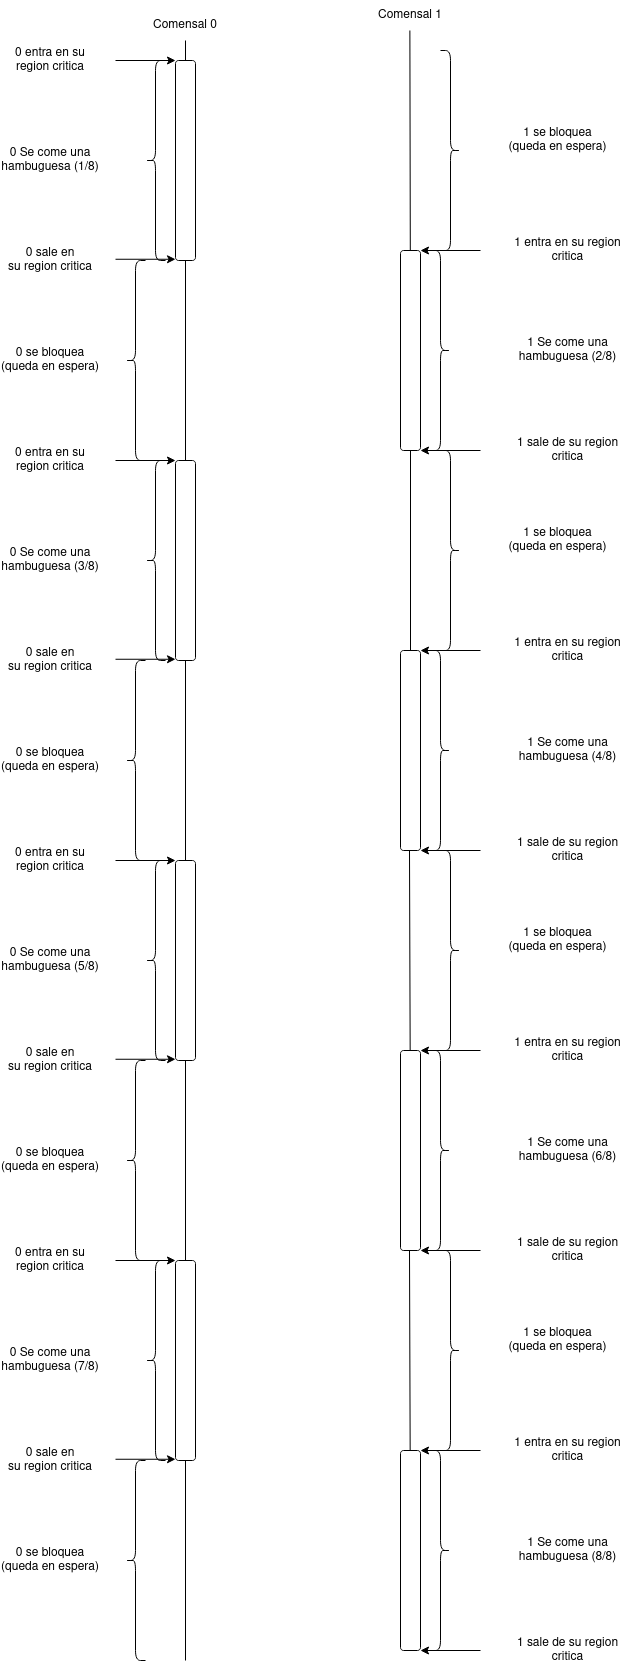

The diagram above was exported from draw.io. Its source (the exported page's mxGraphModel, read from the mxfile embedded in the PNG):
<mxGraphModel dx="1985" dy="1293" grid="1" gridSize="10" guides="1" tooltips="1" connect="1" arrows="1" fold="1" page="1" pageScale="1" pageWidth="850" pageHeight="1100" math="0" shadow="0">
  <root>
    <mxCell id="0" />
    <mxCell id="1" parent="0" />
    <mxCell id="bJ8AEeUa5k5u1odAxYwh-131" value="Comensal 0" style="text;html=1;align=center;verticalAlign=middle;whiteSpace=wrap;rounded=0;" vertex="1" parent="1">
      <mxGeometry x="253" y="70" width="80" height="30" as="geometry" />
    </mxCell>
    <mxCell id="bJ8AEeUa5k5u1odAxYwh-132" value="Comensal 1" style="text;html=1;align=center;verticalAlign=middle;whiteSpace=wrap;rounded=0;" vertex="1" parent="1">
      <mxGeometry x="478" y="60" width="80" height="30" as="geometry" />
    </mxCell>
    <mxCell id="bJ8AEeUa5k5u1odAxYwh-133" value="" style="endArrow=none;html=1;rounded=0;entryX=0.5;entryY=1;entryDx=0;entryDy=0;" edge="1" parent="1" source="bJ8AEeUa5k5u1odAxYwh-135" target="bJ8AEeUa5k5u1odAxYwh-131">
      <mxGeometry width="50" height="50" relative="1" as="geometry">
        <mxPoint x="293" y="690" as="sourcePoint" />
        <mxPoint x="318" y="190" as="targetPoint" />
      </mxGeometry>
    </mxCell>
    <mxCell id="bJ8AEeUa5k5u1odAxYwh-134" value="" style="endArrow=none;html=1;rounded=0;entryX=0.5;entryY=1;entryDx=0;entryDy=0;" edge="1" parent="1" source="bJ8AEeUa5k5u1odAxYwh-142">
      <mxGeometry width="50" height="50" relative="1" as="geometry">
        <mxPoint x="517.38" y="680" as="sourcePoint" />
        <mxPoint x="517.38" y="90" as="targetPoint" />
      </mxGeometry>
    </mxCell>
    <mxCell id="bJ8AEeUa5k5u1odAxYwh-136" value="" style="endArrow=none;html=1;rounded=0;entryX=0.5;entryY=1;entryDx=0;entryDy=0;" edge="1" parent="1" target="bJ8AEeUa5k5u1odAxYwh-135">
      <mxGeometry width="50" height="50" relative="1" as="geometry">
        <mxPoint x="293" y="520" as="sourcePoint" />
        <mxPoint x="293" y="100" as="targetPoint" />
      </mxGeometry>
    </mxCell>
    <mxCell id="bJ8AEeUa5k5u1odAxYwh-135" value="" style="rounded=1;whiteSpace=wrap;html=1;" vertex="1" parent="1">
      <mxGeometry x="283" y="120" width="20" height="200" as="geometry" />
    </mxCell>
    <mxCell id="bJ8AEeUa5k5u1odAxYwh-137" value="" style="endArrow=classic;html=1;rounded=0;" edge="1" parent="1">
      <mxGeometry width="50" height="50" relative="1" as="geometry">
        <mxPoint x="223" y="120" as="sourcePoint" />
        <mxPoint x="283" y="120" as="targetPoint" />
      </mxGeometry>
    </mxCell>
    <mxCell id="bJ8AEeUa5k5u1odAxYwh-139" value="0 entra en su region critica" style="text;html=1;align=center;verticalAlign=middle;whiteSpace=wrap;rounded=0;" vertex="1" parent="1">
      <mxGeometry x="113" y="90" width="90" height="60" as="geometry" />
    </mxCell>
    <mxCell id="bJ8AEeUa5k5u1odAxYwh-140" value="" style="endArrow=classic;html=1;rounded=0;" edge="1" parent="1">
      <mxGeometry width="50" height="50" relative="1" as="geometry">
        <mxPoint x="223" y="318.75" as="sourcePoint" />
        <mxPoint x="283" y="318.75" as="targetPoint" />
      </mxGeometry>
    </mxCell>
    <mxCell id="bJ8AEeUa5k5u1odAxYwh-141" value="0 sale en su&amp;nbsp;region critica" style="text;html=1;align=center;verticalAlign=middle;whiteSpace=wrap;rounded=0;" vertex="1" parent="1">
      <mxGeometry x="113" y="290" width="90" height="60" as="geometry" />
    </mxCell>
    <mxCell id="bJ8AEeUa5k5u1odAxYwh-142" value="" style="rounded=1;whiteSpace=wrap;html=1;" vertex="1" parent="1">
      <mxGeometry x="508" y="310" width="20" height="200" as="geometry" />
    </mxCell>
    <mxCell id="bJ8AEeUa5k5u1odAxYwh-145" value="" style="shape=curlyBracket;whiteSpace=wrap;html=1;rounded=1;flipH=1;labelPosition=right;verticalLabelPosition=middle;align=left;verticalAlign=middle;" vertex="1" parent="1">
      <mxGeometry x="548" y="110" width="20" height="200" as="geometry" />
    </mxCell>
    <mxCell id="bJ8AEeUa5k5u1odAxYwh-146" value="1 se bloquea&lt;br&gt;(queda en espera)" style="text;html=1;align=center;verticalAlign=middle;whiteSpace=wrap;rounded=0;" vertex="1" parent="1">
      <mxGeometry x="598" y="170" width="135" height="60" as="geometry" />
    </mxCell>
    <mxCell id="bJ8AEeUa5k5u1odAxYwh-147" value="0 Se come una hambuguesa (1/8)" style="text;html=1;align=center;verticalAlign=middle;whiteSpace=wrap;rounded=0;" vertex="1" parent="1">
      <mxGeometry x="108" y="205" width="100" height="30" as="geometry" />
    </mxCell>
    <mxCell id="bJ8AEeUa5k5u1odAxYwh-148" value="" style="shape=curlyBracket;whiteSpace=wrap;html=1;rounded=1;labelPosition=left;verticalLabelPosition=middle;align=right;verticalAlign=middle;" vertex="1" parent="1">
      <mxGeometry x="253" y="120" width="20" height="200" as="geometry" />
    </mxCell>
    <mxCell id="bJ8AEeUa5k5u1odAxYwh-149" value="" style="endArrow=classic;html=1;rounded=0;" edge="1" parent="1">
      <mxGeometry width="50" height="50" relative="1" as="geometry">
        <mxPoint x="588" y="310" as="sourcePoint" />
        <mxPoint x="528" y="310" as="targetPoint" />
      </mxGeometry>
    </mxCell>
    <mxCell id="bJ8AEeUa5k5u1odAxYwh-150" value="1 entra en su&amp;nbsp;region critica" style="text;html=1;align=center;verticalAlign=middle;whiteSpace=wrap;rounded=0;" vertex="1" parent="1">
      <mxGeometry x="608" y="280" width="135" height="60" as="geometry" />
    </mxCell>
    <mxCell id="bJ8AEeUa5k5u1odAxYwh-151" value="" style="shape=curlyBracket;whiteSpace=wrap;html=1;rounded=1;flipH=1;labelPosition=right;verticalLabelPosition=middle;align=left;verticalAlign=middle;" vertex="1" parent="1">
      <mxGeometry x="538" y="310" width="20" height="200" as="geometry" />
    </mxCell>
    <mxCell id="bJ8AEeUa5k5u1odAxYwh-152" value="1 Se come una hambuguesa (2/8)" style="text;html=1;align=center;verticalAlign=middle;whiteSpace=wrap;rounded=0;" vertex="1" parent="1">
      <mxGeometry x="619.25" y="395" width="112.5" height="30" as="geometry" />
    </mxCell>
    <mxCell id="bJ8AEeUa5k5u1odAxYwh-153" value="" style="endArrow=classic;html=1;rounded=0;" edge="1" parent="1">
      <mxGeometry width="50" height="50" relative="1" as="geometry">
        <mxPoint x="588" y="510" as="sourcePoint" />
        <mxPoint x="528" y="510" as="targetPoint" />
      </mxGeometry>
    </mxCell>
    <mxCell id="bJ8AEeUa5k5u1odAxYwh-154" value="1 sale de su&amp;nbsp;region critica" style="text;html=1;align=center;verticalAlign=middle;whiteSpace=wrap;rounded=0;" vertex="1" parent="1">
      <mxGeometry x="608" y="480" width="135" height="60" as="geometry" />
    </mxCell>
    <mxCell id="bJ8AEeUa5k5u1odAxYwh-155" value="" style="shape=curlyBracket;whiteSpace=wrap;html=1;rounded=1;labelPosition=left;verticalLabelPosition=middle;align=right;verticalAlign=middle;" vertex="1" parent="1">
      <mxGeometry x="233" y="320" width="20" height="200" as="geometry" />
    </mxCell>
    <mxCell id="bJ8AEeUa5k5u1odAxYwh-156" value="0 se bloquea&lt;br&gt;(queda en espera)" style="text;html=1;align=center;verticalAlign=middle;whiteSpace=wrap;rounded=0;" vertex="1" parent="1">
      <mxGeometry x="108" y="390" width="100" height="60" as="geometry" />
    </mxCell>
    <mxCell id="bJ8AEeUa5k5u1odAxYwh-168" value="" style="endArrow=none;html=1;rounded=0;entryX=0.5;entryY=1;entryDx=0;entryDy=0;" edge="1" parent="1" source="bJ8AEeUa5k5u1odAxYwh-170">
      <mxGeometry width="50" height="50" relative="1" as="geometry">
        <mxPoint x="293" y="1090" as="sourcePoint" />
        <mxPoint x="293" y="500" as="targetPoint" />
      </mxGeometry>
    </mxCell>
    <mxCell id="bJ8AEeUa5k5u1odAxYwh-169" value="" style="endArrow=none;html=1;rounded=0;entryX=0.5;entryY=1;entryDx=0;entryDy=0;" edge="1" parent="1" target="bJ8AEeUa5k5u1odAxYwh-170">
      <mxGeometry width="50" height="50" relative="1" as="geometry">
        <mxPoint x="293" y="920" as="sourcePoint" />
        <mxPoint x="293" y="500" as="targetPoint" />
      </mxGeometry>
    </mxCell>
    <mxCell id="bJ8AEeUa5k5u1odAxYwh-170" value="" style="rounded=1;whiteSpace=wrap;html=1;" vertex="1" parent="1">
      <mxGeometry x="283" y="520" width="20" height="200" as="geometry" />
    </mxCell>
    <mxCell id="bJ8AEeUa5k5u1odAxYwh-171" value="" style="endArrow=classic;html=1;rounded=0;" edge="1" parent="1">
      <mxGeometry width="50" height="50" relative="1" as="geometry">
        <mxPoint x="223" y="520" as="sourcePoint" />
        <mxPoint x="283" y="520" as="targetPoint" />
      </mxGeometry>
    </mxCell>
    <mxCell id="bJ8AEeUa5k5u1odAxYwh-172" value="0 entra en su region critica" style="text;html=1;align=center;verticalAlign=middle;whiteSpace=wrap;rounded=0;" vertex="1" parent="1">
      <mxGeometry x="113" y="490" width="90" height="60" as="geometry" />
    </mxCell>
    <mxCell id="bJ8AEeUa5k5u1odAxYwh-173" value="" style="endArrow=classic;html=1;rounded=0;" edge="1" parent="1">
      <mxGeometry width="50" height="50" relative="1" as="geometry">
        <mxPoint x="223" y="718.75" as="sourcePoint" />
        <mxPoint x="283" y="718.75" as="targetPoint" />
      </mxGeometry>
    </mxCell>
    <mxCell id="bJ8AEeUa5k5u1odAxYwh-174" value="0 sale en su&amp;nbsp;region critica" style="text;html=1;align=center;verticalAlign=middle;whiteSpace=wrap;rounded=0;" vertex="1" parent="1">
      <mxGeometry x="113" y="690" width="90" height="60" as="geometry" />
    </mxCell>
    <mxCell id="bJ8AEeUa5k5u1odAxYwh-175" value="0 Se come una hambuguesa (3/8)" style="text;html=1;align=center;verticalAlign=middle;whiteSpace=wrap;rounded=0;" vertex="1" parent="1">
      <mxGeometry x="108" y="605" width="100" height="30" as="geometry" />
    </mxCell>
    <mxCell id="bJ8AEeUa5k5u1odAxYwh-176" value="" style="shape=curlyBracket;whiteSpace=wrap;html=1;rounded=1;labelPosition=left;verticalLabelPosition=middle;align=right;verticalAlign=middle;" vertex="1" parent="1">
      <mxGeometry x="253" y="520" width="20" height="200" as="geometry" />
    </mxCell>
    <mxCell id="bJ8AEeUa5k5u1odAxYwh-177" value="" style="shape=curlyBracket;whiteSpace=wrap;html=1;rounded=1;labelPosition=left;verticalLabelPosition=middle;align=right;verticalAlign=middle;" vertex="1" parent="1">
      <mxGeometry x="233" y="720" width="20" height="200" as="geometry" />
    </mxCell>
    <mxCell id="bJ8AEeUa5k5u1odAxYwh-178" value="0 se bloquea&lt;br&gt;(queda en espera)" style="text;html=1;align=center;verticalAlign=middle;whiteSpace=wrap;rounded=0;" vertex="1" parent="1">
      <mxGeometry x="108" y="790" width="100" height="60" as="geometry" />
    </mxCell>
    <mxCell id="bJ8AEeUa5k5u1odAxYwh-179" value="" style="endArrow=none;html=1;rounded=0;entryX=0.5;entryY=1;entryDx=0;entryDy=0;" edge="1" parent="1" source="bJ8AEeUa5k5u1odAxYwh-181">
      <mxGeometry width="50" height="50" relative="1" as="geometry">
        <mxPoint x="293" y="1490" as="sourcePoint" />
        <mxPoint x="293" y="900" as="targetPoint" />
      </mxGeometry>
    </mxCell>
    <mxCell id="bJ8AEeUa5k5u1odAxYwh-180" value="" style="endArrow=none;html=1;rounded=0;entryX=0.5;entryY=1;entryDx=0;entryDy=0;" edge="1" parent="1" target="bJ8AEeUa5k5u1odAxYwh-181">
      <mxGeometry width="50" height="50" relative="1" as="geometry">
        <mxPoint x="293" y="1320" as="sourcePoint" />
        <mxPoint x="293" y="900" as="targetPoint" />
      </mxGeometry>
    </mxCell>
    <mxCell id="bJ8AEeUa5k5u1odAxYwh-181" value="" style="rounded=1;whiteSpace=wrap;html=1;" vertex="1" parent="1">
      <mxGeometry x="283" y="920" width="20" height="200" as="geometry" />
    </mxCell>
    <mxCell id="bJ8AEeUa5k5u1odAxYwh-182" value="" style="endArrow=classic;html=1;rounded=0;" edge="1" parent="1">
      <mxGeometry width="50" height="50" relative="1" as="geometry">
        <mxPoint x="223" y="920" as="sourcePoint" />
        <mxPoint x="283" y="920" as="targetPoint" />
      </mxGeometry>
    </mxCell>
    <mxCell id="bJ8AEeUa5k5u1odAxYwh-183" value="0 entra en su region critica" style="text;html=1;align=center;verticalAlign=middle;whiteSpace=wrap;rounded=0;" vertex="1" parent="1">
      <mxGeometry x="113" y="890" width="90" height="60" as="geometry" />
    </mxCell>
    <mxCell id="bJ8AEeUa5k5u1odAxYwh-184" value="" style="endArrow=classic;html=1;rounded=0;" edge="1" parent="1">
      <mxGeometry width="50" height="50" relative="1" as="geometry">
        <mxPoint x="223" y="1118.75" as="sourcePoint" />
        <mxPoint x="283" y="1118.75" as="targetPoint" />
      </mxGeometry>
    </mxCell>
    <mxCell id="bJ8AEeUa5k5u1odAxYwh-185" value="0 sale en su&amp;nbsp;region critica" style="text;html=1;align=center;verticalAlign=middle;whiteSpace=wrap;rounded=0;" vertex="1" parent="1">
      <mxGeometry x="113" y="1090" width="90" height="60" as="geometry" />
    </mxCell>
    <mxCell id="bJ8AEeUa5k5u1odAxYwh-186" value="0 Se come una hambuguesa (5/8)" style="text;html=1;align=center;verticalAlign=middle;whiteSpace=wrap;rounded=0;" vertex="1" parent="1">
      <mxGeometry x="108" y="1005" width="100" height="30" as="geometry" />
    </mxCell>
    <mxCell id="bJ8AEeUa5k5u1odAxYwh-187" value="" style="shape=curlyBracket;whiteSpace=wrap;html=1;rounded=1;labelPosition=left;verticalLabelPosition=middle;align=right;verticalAlign=middle;" vertex="1" parent="1">
      <mxGeometry x="253" y="920" width="20" height="200" as="geometry" />
    </mxCell>
    <mxCell id="bJ8AEeUa5k5u1odAxYwh-188" value="" style="shape=curlyBracket;whiteSpace=wrap;html=1;rounded=1;labelPosition=left;verticalLabelPosition=middle;align=right;verticalAlign=middle;" vertex="1" parent="1">
      <mxGeometry x="233" y="1120" width="20" height="200" as="geometry" />
    </mxCell>
    <mxCell id="bJ8AEeUa5k5u1odAxYwh-189" value="0 se bloquea&lt;br&gt;(queda en espera)" style="text;html=1;align=center;verticalAlign=middle;whiteSpace=wrap;rounded=0;" vertex="1" parent="1">
      <mxGeometry x="108" y="1190" width="100" height="60" as="geometry" />
    </mxCell>
    <mxCell id="bJ8AEeUa5k5u1odAxYwh-190" value="" style="endArrow=none;html=1;rounded=0;entryX=0.5;entryY=1;entryDx=0;entryDy=0;" edge="1" parent="1" source="bJ8AEeUa5k5u1odAxYwh-192">
      <mxGeometry width="50" height="50" relative="1" as="geometry">
        <mxPoint x="293" y="1890" as="sourcePoint" />
        <mxPoint x="293" y="1300" as="targetPoint" />
      </mxGeometry>
    </mxCell>
    <mxCell id="bJ8AEeUa5k5u1odAxYwh-191" value="" style="endArrow=none;html=1;rounded=0;entryX=0.5;entryY=1;entryDx=0;entryDy=0;" edge="1" parent="1" target="bJ8AEeUa5k5u1odAxYwh-192">
      <mxGeometry width="50" height="50" relative="1" as="geometry">
        <mxPoint x="293" y="1720" as="sourcePoint" />
        <mxPoint x="293" y="1300" as="targetPoint" />
      </mxGeometry>
    </mxCell>
    <mxCell id="bJ8AEeUa5k5u1odAxYwh-192" value="" style="rounded=1;whiteSpace=wrap;html=1;" vertex="1" parent="1">
      <mxGeometry x="283" y="1320" width="20" height="200" as="geometry" />
    </mxCell>
    <mxCell id="bJ8AEeUa5k5u1odAxYwh-193" value="" style="endArrow=classic;html=1;rounded=0;" edge="1" parent="1">
      <mxGeometry width="50" height="50" relative="1" as="geometry">
        <mxPoint x="223" y="1320" as="sourcePoint" />
        <mxPoint x="283" y="1320" as="targetPoint" />
      </mxGeometry>
    </mxCell>
    <mxCell id="bJ8AEeUa5k5u1odAxYwh-194" value="0 entra en su region critica" style="text;html=1;align=center;verticalAlign=middle;whiteSpace=wrap;rounded=0;" vertex="1" parent="1">
      <mxGeometry x="113" y="1290" width="90" height="60" as="geometry" />
    </mxCell>
    <mxCell id="bJ8AEeUa5k5u1odAxYwh-195" value="" style="endArrow=classic;html=1;rounded=0;" edge="1" parent="1">
      <mxGeometry width="50" height="50" relative="1" as="geometry">
        <mxPoint x="223" y="1518.75" as="sourcePoint" />
        <mxPoint x="283" y="1518.75" as="targetPoint" />
      </mxGeometry>
    </mxCell>
    <mxCell id="bJ8AEeUa5k5u1odAxYwh-196" value="0 sale en su&amp;nbsp;region critica" style="text;html=1;align=center;verticalAlign=middle;whiteSpace=wrap;rounded=0;" vertex="1" parent="1">
      <mxGeometry x="113" y="1490" width="90" height="60" as="geometry" />
    </mxCell>
    <mxCell id="bJ8AEeUa5k5u1odAxYwh-197" value="0 Se come una hambuguesa (7/8)" style="text;html=1;align=center;verticalAlign=middle;whiteSpace=wrap;rounded=0;" vertex="1" parent="1">
      <mxGeometry x="108" y="1405" width="100" height="30" as="geometry" />
    </mxCell>
    <mxCell id="bJ8AEeUa5k5u1odAxYwh-198" value="" style="shape=curlyBracket;whiteSpace=wrap;html=1;rounded=1;labelPosition=left;verticalLabelPosition=middle;align=right;verticalAlign=middle;" vertex="1" parent="1">
      <mxGeometry x="253" y="1320" width="20" height="200" as="geometry" />
    </mxCell>
    <mxCell id="bJ8AEeUa5k5u1odAxYwh-199" value="" style="shape=curlyBracket;whiteSpace=wrap;html=1;rounded=1;labelPosition=left;verticalLabelPosition=middle;align=right;verticalAlign=middle;" vertex="1" parent="1">
      <mxGeometry x="233" y="1520" width="20" height="200" as="geometry" />
    </mxCell>
    <mxCell id="bJ8AEeUa5k5u1odAxYwh-200" value="0 se bloquea&lt;br&gt;(queda en espera)" style="text;html=1;align=center;verticalAlign=middle;whiteSpace=wrap;rounded=0;" vertex="1" parent="1">
      <mxGeometry x="108" y="1590" width="100" height="60" as="geometry" />
    </mxCell>
    <mxCell id="bJ8AEeUa5k5u1odAxYwh-211" value="" style="endArrow=none;html=1;rounded=0;entryX=0.5;entryY=1;entryDx=0;entryDy=0;" edge="1" parent="1" source="bJ8AEeUa5k5u1odAxYwh-212" target="bJ8AEeUa5k5u1odAxYwh-142">
      <mxGeometry width="50" height="50" relative="1" as="geometry">
        <mxPoint x="517.38" y="1080" as="sourcePoint" />
        <mxPoint x="518" y="520" as="targetPoint" />
      </mxGeometry>
    </mxCell>
    <mxCell id="bJ8AEeUa5k5u1odAxYwh-212" value="" style="rounded=1;whiteSpace=wrap;html=1;" vertex="1" parent="1">
      <mxGeometry x="508" y="710" width="20" height="200" as="geometry" />
    </mxCell>
    <mxCell id="bJ8AEeUa5k5u1odAxYwh-213" value="" style="shape=curlyBracket;whiteSpace=wrap;html=1;rounded=1;flipH=1;labelPosition=right;verticalLabelPosition=middle;align=left;verticalAlign=middle;" vertex="1" parent="1">
      <mxGeometry x="548" y="510" width="20" height="200" as="geometry" />
    </mxCell>
    <mxCell id="bJ8AEeUa5k5u1odAxYwh-214" value="1 se bloquea&lt;br&gt;(queda en espera)" style="text;html=1;align=center;verticalAlign=middle;whiteSpace=wrap;rounded=0;" vertex="1" parent="1">
      <mxGeometry x="598" y="570" width="135" height="60" as="geometry" />
    </mxCell>
    <mxCell id="bJ8AEeUa5k5u1odAxYwh-215" value="" style="endArrow=classic;html=1;rounded=0;" edge="1" parent="1">
      <mxGeometry width="50" height="50" relative="1" as="geometry">
        <mxPoint x="588" y="710" as="sourcePoint" />
        <mxPoint x="528" y="710" as="targetPoint" />
      </mxGeometry>
    </mxCell>
    <mxCell id="bJ8AEeUa5k5u1odAxYwh-216" value="1 entra en su&amp;nbsp;region critica" style="text;html=1;align=center;verticalAlign=middle;whiteSpace=wrap;rounded=0;" vertex="1" parent="1">
      <mxGeometry x="608" y="680" width="135" height="60" as="geometry" />
    </mxCell>
    <mxCell id="bJ8AEeUa5k5u1odAxYwh-217" value="" style="shape=curlyBracket;whiteSpace=wrap;html=1;rounded=1;flipH=1;labelPosition=right;verticalLabelPosition=middle;align=left;verticalAlign=middle;" vertex="1" parent="1">
      <mxGeometry x="538" y="710" width="20" height="200" as="geometry" />
    </mxCell>
    <mxCell id="bJ8AEeUa5k5u1odAxYwh-218" value="1 Se come una hambuguesa (4/8)" style="text;html=1;align=center;verticalAlign=middle;whiteSpace=wrap;rounded=0;" vertex="1" parent="1">
      <mxGeometry x="619.25" y="795" width="112.5" height="30" as="geometry" />
    </mxCell>
    <mxCell id="bJ8AEeUa5k5u1odAxYwh-219" value="" style="endArrow=classic;html=1;rounded=0;" edge="1" parent="1">
      <mxGeometry width="50" height="50" relative="1" as="geometry">
        <mxPoint x="588" y="910" as="sourcePoint" />
        <mxPoint x="528" y="910" as="targetPoint" />
      </mxGeometry>
    </mxCell>
    <mxCell id="bJ8AEeUa5k5u1odAxYwh-220" value="1 sale de su&amp;nbsp;region critica" style="text;html=1;align=center;verticalAlign=middle;whiteSpace=wrap;rounded=0;" vertex="1" parent="1">
      <mxGeometry x="608" y="880" width="135" height="60" as="geometry" />
    </mxCell>
    <mxCell id="bJ8AEeUa5k5u1odAxYwh-221" value="" style="endArrow=none;html=1;rounded=0;" edge="1" parent="1" source="bJ8AEeUa5k5u1odAxYwh-222">
      <mxGeometry width="50" height="50" relative="1" as="geometry">
        <mxPoint x="517.38" y="1480" as="sourcePoint" />
        <mxPoint x="517" y="910" as="targetPoint" />
      </mxGeometry>
    </mxCell>
    <mxCell id="bJ8AEeUa5k5u1odAxYwh-222" value="" style="rounded=1;whiteSpace=wrap;html=1;" vertex="1" parent="1">
      <mxGeometry x="508" y="1110" width="20" height="200" as="geometry" />
    </mxCell>
    <mxCell id="bJ8AEeUa5k5u1odAxYwh-223" value="" style="shape=curlyBracket;whiteSpace=wrap;html=1;rounded=1;flipH=1;labelPosition=right;verticalLabelPosition=middle;align=left;verticalAlign=middle;" vertex="1" parent="1">
      <mxGeometry x="548" y="910" width="20" height="200" as="geometry" />
    </mxCell>
    <mxCell id="bJ8AEeUa5k5u1odAxYwh-224" value="1 se bloquea&lt;br&gt;(queda en espera)" style="text;html=1;align=center;verticalAlign=middle;whiteSpace=wrap;rounded=0;" vertex="1" parent="1">
      <mxGeometry x="598" y="970" width="135" height="60" as="geometry" />
    </mxCell>
    <mxCell id="bJ8AEeUa5k5u1odAxYwh-225" value="" style="endArrow=classic;html=1;rounded=0;" edge="1" parent="1">
      <mxGeometry width="50" height="50" relative="1" as="geometry">
        <mxPoint x="588" y="1110" as="sourcePoint" />
        <mxPoint x="528" y="1110" as="targetPoint" />
      </mxGeometry>
    </mxCell>
    <mxCell id="bJ8AEeUa5k5u1odAxYwh-226" value="1 entra en su&amp;nbsp;region critica" style="text;html=1;align=center;verticalAlign=middle;whiteSpace=wrap;rounded=0;" vertex="1" parent="1">
      <mxGeometry x="608" y="1080" width="135" height="60" as="geometry" />
    </mxCell>
    <mxCell id="bJ8AEeUa5k5u1odAxYwh-227" value="" style="shape=curlyBracket;whiteSpace=wrap;html=1;rounded=1;flipH=1;labelPosition=right;verticalLabelPosition=middle;align=left;verticalAlign=middle;" vertex="1" parent="1">
      <mxGeometry x="538" y="1110" width="20" height="200" as="geometry" />
    </mxCell>
    <mxCell id="bJ8AEeUa5k5u1odAxYwh-228" value="1 Se come una hambuguesa (6/8)" style="text;html=1;align=center;verticalAlign=middle;whiteSpace=wrap;rounded=0;" vertex="1" parent="1">
      <mxGeometry x="619.25" y="1195" width="112.5" height="30" as="geometry" />
    </mxCell>
    <mxCell id="bJ8AEeUa5k5u1odAxYwh-229" value="" style="endArrow=classic;html=1;rounded=0;" edge="1" parent="1">
      <mxGeometry width="50" height="50" relative="1" as="geometry">
        <mxPoint x="588" y="1310" as="sourcePoint" />
        <mxPoint x="528" y="1310" as="targetPoint" />
      </mxGeometry>
    </mxCell>
    <mxCell id="bJ8AEeUa5k5u1odAxYwh-230" value="1 sale de su&amp;nbsp;region critica" style="text;html=1;align=center;verticalAlign=middle;whiteSpace=wrap;rounded=0;" vertex="1" parent="1">
      <mxGeometry x="608" y="1280" width="135" height="60" as="geometry" />
    </mxCell>
    <mxCell id="bJ8AEeUa5k5u1odAxYwh-231" value="" style="endArrow=none;html=1;rounded=0;" edge="1" parent="1" source="bJ8AEeUa5k5u1odAxYwh-232">
      <mxGeometry width="50" height="50" relative="1" as="geometry">
        <mxPoint x="517.38" y="1880" as="sourcePoint" />
        <mxPoint x="517" y="1310" as="targetPoint" />
      </mxGeometry>
    </mxCell>
    <mxCell id="bJ8AEeUa5k5u1odAxYwh-232" value="" style="rounded=1;whiteSpace=wrap;html=1;" vertex="1" parent="1">
      <mxGeometry x="508" y="1510" width="20" height="200" as="geometry" />
    </mxCell>
    <mxCell id="bJ8AEeUa5k5u1odAxYwh-233" value="" style="shape=curlyBracket;whiteSpace=wrap;html=1;rounded=1;flipH=1;labelPosition=right;verticalLabelPosition=middle;align=left;verticalAlign=middle;" vertex="1" parent="1">
      <mxGeometry x="548" y="1310" width="20" height="200" as="geometry" />
    </mxCell>
    <mxCell id="bJ8AEeUa5k5u1odAxYwh-234" value="1 se bloquea&lt;br&gt;(queda en espera)" style="text;html=1;align=center;verticalAlign=middle;whiteSpace=wrap;rounded=0;" vertex="1" parent="1">
      <mxGeometry x="598" y="1370" width="135" height="60" as="geometry" />
    </mxCell>
    <mxCell id="bJ8AEeUa5k5u1odAxYwh-235" value="" style="endArrow=classic;html=1;rounded=0;" edge="1" parent="1">
      <mxGeometry width="50" height="50" relative="1" as="geometry">
        <mxPoint x="588" y="1510" as="sourcePoint" />
        <mxPoint x="528" y="1510" as="targetPoint" />
      </mxGeometry>
    </mxCell>
    <mxCell id="bJ8AEeUa5k5u1odAxYwh-236" value="1 entra en su&amp;nbsp;region critica" style="text;html=1;align=center;verticalAlign=middle;whiteSpace=wrap;rounded=0;" vertex="1" parent="1">
      <mxGeometry x="608" y="1480" width="135" height="60" as="geometry" />
    </mxCell>
    <mxCell id="bJ8AEeUa5k5u1odAxYwh-237" value="" style="shape=curlyBracket;whiteSpace=wrap;html=1;rounded=1;flipH=1;labelPosition=right;verticalLabelPosition=middle;align=left;verticalAlign=middle;" vertex="1" parent="1">
      <mxGeometry x="538" y="1510" width="20" height="200" as="geometry" />
    </mxCell>
    <mxCell id="bJ8AEeUa5k5u1odAxYwh-238" value="1 Se come una hambuguesa (8/8)" style="text;html=1;align=center;verticalAlign=middle;whiteSpace=wrap;rounded=0;" vertex="1" parent="1">
      <mxGeometry x="619.25" y="1595" width="112.5" height="30" as="geometry" />
    </mxCell>
    <mxCell id="bJ8AEeUa5k5u1odAxYwh-239" value="" style="endArrow=classic;html=1;rounded=0;" edge="1" parent="1">
      <mxGeometry width="50" height="50" relative="1" as="geometry">
        <mxPoint x="588" y="1710" as="sourcePoint" />
        <mxPoint x="528" y="1710" as="targetPoint" />
      </mxGeometry>
    </mxCell>
    <mxCell id="bJ8AEeUa5k5u1odAxYwh-240" value="1 sale de su&amp;nbsp;region critica" style="text;html=1;align=center;verticalAlign=middle;whiteSpace=wrap;rounded=0;" vertex="1" parent="1">
      <mxGeometry x="608" y="1680" width="135" height="60" as="geometry" />
    </mxCell>
  </root>
</mxGraphModel>